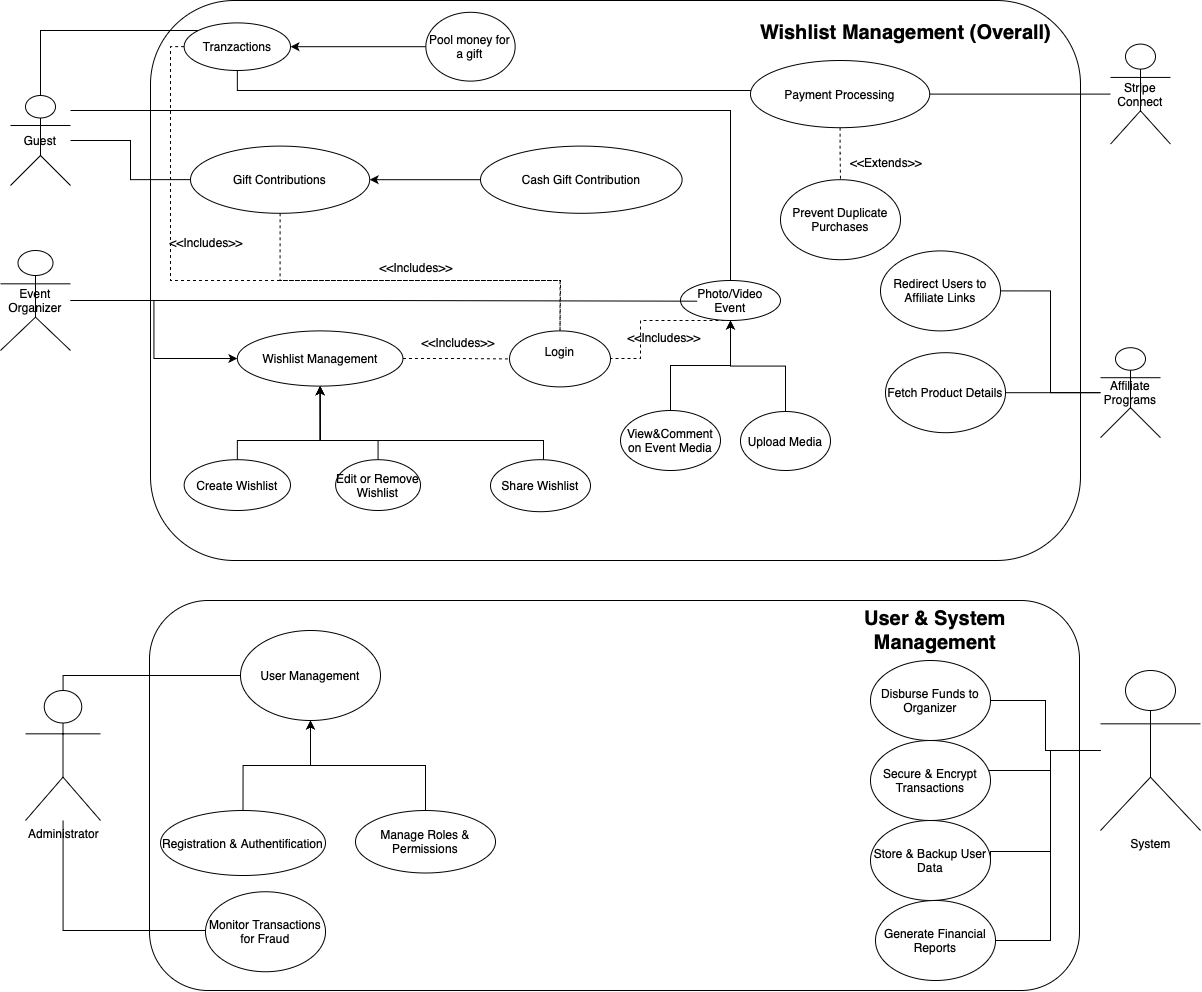

The diagram above was exported from draw.io. Its source (the exported page's mxGraphModel, read from the mxfile embedded in the PNG):
<mxGraphModel dx="1363" dy="924" grid="1" gridSize="10" guides="1" tooltips="1" connect="1" arrows="1" fold="1" page="1" pageScale="1" pageWidth="850" pageHeight="1100" math="0" shadow="0">
  <root>
    <mxCell id="0" />
    <mxCell id="1" parent="0" />
    <mxCell id="vp42KJ_1Udt9bTV2soj7-1" value="" style="rounded=1;whiteSpace=wrap;html=1;strokeColor=#000000;fillColor=none;movable=1;resizable=1;rotatable=1;deletable=1;editable=1;locked=0;connectable=1;" vertex="1" parent="1">
      <mxGeometry x="150" y="70" width="930" height="560" as="geometry" />
    </mxCell>
    <mxCell id="vp42KJ_1Udt9bTV2soj7-32" style="edgeStyle=orthogonalEdgeStyle;rounded=0;orthogonalLoop=1;jettySize=auto;html=1;endArrow=none;startFill=0;dashed=1;" edge="1" parent="vp42KJ_1Udt9bTV2soj7-1" source="vp42KJ_1Udt9bTV2soj7-2" target="vp42KJ_1Udt9bTV2soj7-30">
      <mxGeometry relative="1" as="geometry" />
    </mxCell>
    <mxCell id="vp42KJ_1Udt9bTV2soj7-2" value="Wishlist Management" style="ellipse;whiteSpace=wrap;html=1;aspect=fixed;strokeColor=#000000;" vertex="1" parent="vp42KJ_1Udt9bTV2soj7-1">
      <mxGeometry x="86.83999999999999" y="330.40000000000003" width="165.6" height="55.2" as="geometry" />
    </mxCell>
    <mxCell id="vp42KJ_1Udt9bTV2soj7-55" style="edgeStyle=orthogonalEdgeStyle;rounded=0;orthogonalLoop=1;jettySize=auto;html=1;entryX=0.5;entryY=0;entryDx=0;entryDy=0;dashed=1;endArrow=none;startFill=0;" edge="1" parent="vp42KJ_1Udt9bTV2soj7-1" source="vp42KJ_1Udt9bTV2soj7-3" target="vp42KJ_1Udt9bTV2soj7-30">
      <mxGeometry relative="1" as="geometry">
        <Array as="points">
          <mxPoint x="130" y="280" />
          <mxPoint x="410" y="280" />
        </Array>
      </mxGeometry>
    </mxCell>
    <mxCell id="vp42KJ_1Udt9bTV2soj7-3" value="Gift Contributions" style="ellipse;whiteSpace=wrap;html=1;aspect=fixed;strokeColor=#000000;" vertex="1" parent="vp42KJ_1Udt9bTV2soj7-1">
      <mxGeometry x="39.996829268292686" y="145.60000000000002" width="179.20000000000002" height="67.2" as="geometry" />
    </mxCell>
    <mxCell id="vp42KJ_1Udt9bTV2soj7-52" style="edgeStyle=orthogonalEdgeStyle;rounded=0;orthogonalLoop=1;jettySize=auto;html=1;" edge="1" parent="vp42KJ_1Udt9bTV2soj7-1" source="vp42KJ_1Udt9bTV2soj7-4" target="vp42KJ_1Udt9bTV2soj7-3">
      <mxGeometry relative="1" as="geometry" />
    </mxCell>
    <mxCell id="vp42KJ_1Udt9bTV2soj7-4" value="Cash Gift Contribution" style="ellipse;whiteSpace=wrap;html=1;aspect=fixed;strokeColor=#000000;" vertex="1" parent="vp42KJ_1Udt9bTV2soj7-1">
      <mxGeometry x="330.000243902439" y="145.60000000000002" width="201.60000000000002" height="67.2" as="geometry" />
    </mxCell>
    <mxCell id="vp42KJ_1Udt9bTV2soj7-59" style="edgeStyle=orthogonalEdgeStyle;rounded=0;orthogonalLoop=1;jettySize=auto;html=1;entryX=0.5;entryY=1;entryDx=0;entryDy=0;endArrow=none;startFill=0;" edge="1" parent="vp42KJ_1Udt9bTV2soj7-1" source="vp42KJ_1Udt9bTV2soj7-7" target="vp42KJ_1Udt9bTV2soj7-43">
      <mxGeometry relative="1" as="geometry">
        <Array as="points">
          <mxPoint x="87" y="90" />
        </Array>
      </mxGeometry>
    </mxCell>
    <mxCell id="vp42KJ_1Udt9bTV2soj7-66" style="edgeStyle=orthogonalEdgeStyle;rounded=0;orthogonalLoop=1;jettySize=auto;html=1;dashed=1;endArrow=none;startFill=0;" edge="1" parent="vp42KJ_1Udt9bTV2soj7-1" source="vp42KJ_1Udt9bTV2soj7-7" target="vp42KJ_1Udt9bTV2soj7-60">
      <mxGeometry relative="1" as="geometry" />
    </mxCell>
    <mxCell id="vp42KJ_1Udt9bTV2soj7-7" value="Payment Processing" style="ellipse;whiteSpace=wrap;html=1;aspect=fixed;strokeColor=#000000;" vertex="1" parent="vp42KJ_1Udt9bTV2soj7-1">
      <mxGeometry x="600.0014634146341" y="60.00000000000001" width="179.20000000000002" height="67.2" as="geometry" />
    </mxCell>
    <mxCell id="vp42KJ_1Udt9bTV2soj7-30" value="Login&lt;div&gt;&lt;br&gt;&lt;/div&gt;" style="ellipse;whiteSpace=wrap;html=1;" vertex="1" parent="vp42KJ_1Udt9bTV2soj7-1">
      <mxGeometry x="359.0243902439025" y="330.40000000000003" width="100.97560975609757" height="56.00000000000001" as="geometry" />
    </mxCell>
    <mxCell id="vp42KJ_1Udt9bTV2soj7-33" value="&amp;lt;&amp;lt;Includes&amp;gt;&amp;gt;" style="text;html=1;align=center;verticalAlign=middle;whiteSpace=wrap;rounded=0;" vertex="1" parent="vp42KJ_1Udt9bTV2soj7-1">
      <mxGeometry x="252.43902439024393" y="324.8" width="112.19512195121952" height="33.6" as="geometry" />
    </mxCell>
    <mxCell id="vp42KJ_1Udt9bTV2soj7-39" style="edgeStyle=orthogonalEdgeStyle;rounded=0;orthogonalLoop=1;jettySize=auto;html=1;" edge="1" parent="vp42KJ_1Udt9bTV2soj7-1" source="vp42KJ_1Udt9bTV2soj7-34" target="vp42KJ_1Udt9bTV2soj7-2">
      <mxGeometry relative="1" as="geometry">
        <Array as="points">
          <mxPoint x="87" y="440" />
          <mxPoint x="170" y="440" />
        </Array>
      </mxGeometry>
    </mxCell>
    <mxCell id="vp42KJ_1Udt9bTV2soj7-34" value="Create Wishlist" style="ellipse;whiteSpace=wrap;html=1;" vertex="1" parent="vp42KJ_1Udt9bTV2soj7-1">
      <mxGeometry x="33.66" y="459.2" width="106.34" height="50.8" as="geometry" />
    </mxCell>
    <mxCell id="vp42KJ_1Udt9bTV2soj7-40" style="edgeStyle=orthogonalEdgeStyle;rounded=0;orthogonalLoop=1;jettySize=auto;html=1;entryX=0.5;entryY=1;entryDx=0;entryDy=0;" edge="1" parent="vp42KJ_1Udt9bTV2soj7-1" source="vp42KJ_1Udt9bTV2soj7-35" target="vp42KJ_1Udt9bTV2soj7-2">
      <mxGeometry relative="1" as="geometry">
        <Array as="points">
          <mxPoint x="228" y="440" />
          <mxPoint x="170" y="440" />
        </Array>
      </mxGeometry>
    </mxCell>
    <mxCell id="vp42KJ_1Udt9bTV2soj7-35" value="Edit or Remove Wishlist" style="ellipse;whiteSpace=wrap;html=1;" vertex="1" parent="vp42KJ_1Udt9bTV2soj7-1">
      <mxGeometry x="185.12" y="459.2" width="84.88" height="50.8" as="geometry" />
    </mxCell>
    <mxCell id="vp42KJ_1Udt9bTV2soj7-41" style="edgeStyle=orthogonalEdgeStyle;rounded=0;orthogonalLoop=1;jettySize=auto;html=1;entryX=0.5;entryY=1;entryDx=0;entryDy=0;" edge="1" parent="vp42KJ_1Udt9bTV2soj7-1" source="vp42KJ_1Udt9bTV2soj7-36" target="vp42KJ_1Udt9bTV2soj7-2">
      <mxGeometry relative="1" as="geometry">
        <Array as="points">
          <mxPoint x="393" y="440" />
          <mxPoint x="170" y="440" />
        </Array>
      </mxGeometry>
    </mxCell>
    <mxCell id="vp42KJ_1Udt9bTV2soj7-36" value="Share Wishlist" style="ellipse;whiteSpace=wrap;html=1;" vertex="1" parent="vp42KJ_1Udt9bTV2soj7-1">
      <mxGeometry x="340" y="459.2" width="100" height="52" as="geometry" />
    </mxCell>
    <mxCell id="vp42KJ_1Udt9bTV2soj7-53" style="edgeStyle=orthogonalEdgeStyle;rounded=0;orthogonalLoop=1;jettySize=auto;html=1;dashed=1;endArrow=none;startFill=0;" edge="1" parent="vp42KJ_1Udt9bTV2soj7-1" source="vp42KJ_1Udt9bTV2soj7-43" target="vp42KJ_1Udt9bTV2soj7-30">
      <mxGeometry relative="1" as="geometry">
        <Array as="points">
          <mxPoint x="20" y="46" />
          <mxPoint x="20" y="280" />
          <mxPoint x="410" y="280" />
        </Array>
      </mxGeometry>
    </mxCell>
    <mxCell id="vp42KJ_1Udt9bTV2soj7-43" value="Tranzactions" style="ellipse;whiteSpace=wrap;html=1;" vertex="1" parent="vp42KJ_1Udt9bTV2soj7-1">
      <mxGeometry x="33.66" y="22.4" width="106.34" height="47.6" as="geometry" />
    </mxCell>
    <mxCell id="vp42KJ_1Udt9bTV2soj7-47" style="edgeStyle=orthogonalEdgeStyle;rounded=0;orthogonalLoop=1;jettySize=auto;html=1;entryX=1;entryY=0.5;entryDx=0;entryDy=0;" edge="1" parent="vp42KJ_1Udt9bTV2soj7-1" source="vp42KJ_1Udt9bTV2soj7-46" target="vp42KJ_1Udt9bTV2soj7-43">
      <mxGeometry relative="1" as="geometry" />
    </mxCell>
    <mxCell id="vp42KJ_1Udt9bTV2soj7-46" value="Pool money for a gift" style="ellipse;whiteSpace=wrap;html=1;" vertex="1" parent="vp42KJ_1Udt9bTV2soj7-1">
      <mxGeometry x="275.36" y="11.799999999999999" width="89.27" height="68.8" as="geometry" />
    </mxCell>
    <mxCell id="vp42KJ_1Udt9bTV2soj7-54" value="&amp;lt;&amp;lt;Includes&amp;gt;&amp;gt;" style="text;html=1;align=center;verticalAlign=middle;whiteSpace=wrap;rounded=0;" vertex="1" parent="vp42KJ_1Udt9bTV2soj7-1">
      <mxGeometry x="-0.0009756097560398302" y="225.6" width="112.19512195121952" height="33.6" as="geometry" />
    </mxCell>
    <mxCell id="vp42KJ_1Udt9bTV2soj7-56" value="&amp;lt;&amp;lt;Includes&amp;gt;&amp;gt;" style="text;html=1;align=center;verticalAlign=middle;whiteSpace=wrap;rounded=0;" vertex="1" parent="vp42KJ_1Udt9bTV2soj7-1">
      <mxGeometry x="209.99902439024396" y="250" width="112.19512195121952" height="33.6" as="geometry" />
    </mxCell>
    <mxCell id="vp42KJ_1Udt9bTV2soj7-60" value="Prevent Duplicate Purchases" style="ellipse;whiteSpace=wrap;html=1;" vertex="1" parent="vp42KJ_1Udt9bTV2soj7-1">
      <mxGeometry x="630" y="179.20000000000002" width="120" height="80" as="geometry" />
    </mxCell>
    <mxCell id="vp42KJ_1Udt9bTV2soj7-62" value="&amp;lt;&amp;lt;Extends&amp;gt;&amp;gt;" style="text;html=1;align=center;verticalAlign=middle;whiteSpace=wrap;rounded=0;" vertex="1" parent="vp42KJ_1Udt9bTV2soj7-1">
      <mxGeometry x="679.9990243902439" y="145.6" width="112.19512195121952" height="33.6" as="geometry" />
    </mxCell>
    <mxCell id="vp42KJ_1Udt9bTV2soj7-68" style="edgeStyle=orthogonalEdgeStyle;rounded=0;orthogonalLoop=1;jettySize=auto;html=1;endArrow=none;startFill=0;dashed=1;" edge="1" parent="vp42KJ_1Udt9bTV2soj7-1" source="vp42KJ_1Udt9bTV2soj7-64" target="vp42KJ_1Udt9bTV2soj7-30">
      <mxGeometry relative="1" as="geometry">
        <Array as="points">
          <mxPoint x="490" y="320" />
          <mxPoint x="490" y="358" />
        </Array>
      </mxGeometry>
    </mxCell>
    <mxCell id="vp42KJ_1Udt9bTV2soj7-64" value="Photo/Video Event" style="ellipse;whiteSpace=wrap;html=1;" vertex="1" parent="vp42KJ_1Udt9bTV2soj7-1">
      <mxGeometry x="530" y="280" width="100" height="40" as="geometry" />
    </mxCell>
    <mxCell id="vp42KJ_1Udt9bTV2soj7-73" style="edgeStyle=orthogonalEdgeStyle;rounded=0;orthogonalLoop=1;jettySize=auto;html=1;" edge="1" parent="vp42KJ_1Udt9bTV2soj7-1" source="vp42KJ_1Udt9bTV2soj7-70" target="vp42KJ_1Udt9bTV2soj7-64">
      <mxGeometry relative="1" as="geometry" />
    </mxCell>
    <mxCell id="vp42KJ_1Udt9bTV2soj7-70" value="View&amp;amp;Comment on Event Media" style="ellipse;whiteSpace=wrap;html=1;" vertex="1" parent="vp42KJ_1Udt9bTV2soj7-1">
      <mxGeometry x="470" y="410" width="100" height="60" as="geometry" />
    </mxCell>
    <mxCell id="vp42KJ_1Udt9bTV2soj7-74" style="edgeStyle=orthogonalEdgeStyle;rounded=0;orthogonalLoop=1;jettySize=auto;html=1;entryX=0.5;entryY=1;entryDx=0;entryDy=0;" edge="1" parent="vp42KJ_1Udt9bTV2soj7-1" source="vp42KJ_1Udt9bTV2soj7-71" target="vp42KJ_1Udt9bTV2soj7-64">
      <mxGeometry relative="1" as="geometry" />
    </mxCell>
    <mxCell id="vp42KJ_1Udt9bTV2soj7-71" value="Upload Media" style="ellipse;whiteSpace=wrap;html=1;" vertex="1" parent="vp42KJ_1Udt9bTV2soj7-1">
      <mxGeometry x="590" y="411" width="90" height="59" as="geometry" />
    </mxCell>
    <mxCell id="vp42KJ_1Udt9bTV2soj7-75" value="Fetch Product Details" style="ellipse;whiteSpace=wrap;html=1;" vertex="1" parent="vp42KJ_1Udt9bTV2soj7-1">
      <mxGeometry x="735" y="352.2" width="120" height="80" as="geometry" />
    </mxCell>
    <mxCell id="vp42KJ_1Udt9bTV2soj7-77" value="Redirect Users to Affiliate Links" style="ellipse;whiteSpace=wrap;html=1;" vertex="1" parent="vp42KJ_1Udt9bTV2soj7-1">
      <mxGeometry x="730" y="250.4" width="120" height="80" as="geometry" />
    </mxCell>
    <mxCell id="vp42KJ_1Udt9bTV2soj7-79" value="&amp;lt;&amp;lt;Includes&amp;gt;&amp;gt;" style="text;html=1;align=center;verticalAlign=middle;whiteSpace=wrap;rounded=0;" vertex="1" parent="vp42KJ_1Udt9bTV2soj7-1">
      <mxGeometry x="457.8090243902439" y="320.00000000000006" width="112.19512195121952" height="33.6" as="geometry" />
    </mxCell>
    <mxCell id="vp42KJ_1Udt9bTV2soj7-81" value="&lt;b&gt;&lt;font style=&quot;font-size: 20px;&quot;&gt;Wishlist Management (Overall)&lt;/font&gt;&lt;/b&gt;" style="text;html=1;align=center;verticalAlign=middle;resizable=0;points=[];autosize=1;strokeColor=none;fillColor=none;" vertex="1" parent="vp42KJ_1Udt9bTV2soj7-1">
      <mxGeometry x="600" y="11.799999999999997" width="310" height="40" as="geometry" />
    </mxCell>
    <mxCell id="vp42KJ_1Udt9bTV2soj7-42" style="edgeStyle=orthogonalEdgeStyle;rounded=0;orthogonalLoop=1;jettySize=auto;html=1;endArrow=none;startFill=0;" edge="1" parent="1" source="vp42KJ_1Udt9bTV2soj7-11" target="vp42KJ_1Udt9bTV2soj7-3">
      <mxGeometry relative="1" as="geometry" />
    </mxCell>
    <mxCell id="vp42KJ_1Udt9bTV2soj7-45" style="edgeStyle=orthogonalEdgeStyle;rounded=0;orthogonalLoop=1;jettySize=auto;html=1;endArrow=none;startFill=0;" edge="1" parent="1" source="vp42KJ_1Udt9bTV2soj7-11" target="vp42KJ_1Udt9bTV2soj7-43">
      <mxGeometry relative="1" as="geometry">
        <Array as="points">
          <mxPoint x="40" y="100" />
        </Array>
      </mxGeometry>
    </mxCell>
    <mxCell id="vp42KJ_1Udt9bTV2soj7-65" style="edgeStyle=orthogonalEdgeStyle;rounded=0;orthogonalLoop=1;jettySize=auto;html=1;endArrow=none;startFill=0;" edge="1" parent="1" source="vp42KJ_1Udt9bTV2soj7-11" target="vp42KJ_1Udt9bTV2soj7-64">
      <mxGeometry relative="1" as="geometry">
        <Array as="points">
          <mxPoint x="730" y="180" />
        </Array>
      </mxGeometry>
    </mxCell>
    <mxCell id="vp42KJ_1Udt9bTV2soj7-11" value="Guest" style="shape=umlActor;whiteSpace=wrap;html=1;" vertex="1" parent="1">
      <mxGeometry x="10" y="165" width="60" height="90" as="geometry" />
    </mxCell>
    <mxCell id="vp42KJ_1Udt9bTV2soj7-10" value="Event Organizer" style="shape=umlActor;whiteSpace=wrap;html=1;" vertex="1" parent="1">
      <mxGeometry y="320" width="70" height="100" as="geometry" />
    </mxCell>
    <mxCell id="vp42KJ_1Udt9bTV2soj7-29" style="edgeStyle=orthogonalEdgeStyle;rounded=0;orthogonalLoop=1;jettySize=auto;html=1;" edge="1" parent="1" source="vp42KJ_1Udt9bTV2soj7-10" target="vp42KJ_1Udt9bTV2soj7-2">
      <mxGeometry relative="1" as="geometry" />
    </mxCell>
    <mxCell id="vp42KJ_1Udt9bTV2soj7-67" style="edgeStyle=orthogonalEdgeStyle;rounded=0;orthogonalLoop=1;jettySize=auto;html=1;entryX=0.167;entryY=0.517;entryDx=0;entryDy=0;entryPerimeter=0;endArrow=none;startFill=0;" edge="1" parent="1" source="vp42KJ_1Udt9bTV2soj7-10" target="vp42KJ_1Udt9bTV2soj7-64">
      <mxGeometry relative="1" as="geometry" />
    </mxCell>
    <mxCell id="vp42KJ_1Udt9bTV2soj7-76" style="edgeStyle=orthogonalEdgeStyle;rounded=0;orthogonalLoop=1;jettySize=auto;html=1;endArrow=none;startFill=0;" edge="1" parent="1" source="vp42KJ_1Udt9bTV2soj7-13" target="vp42KJ_1Udt9bTV2soj7-75">
      <mxGeometry relative="1" as="geometry" />
    </mxCell>
    <mxCell id="vp42KJ_1Udt9bTV2soj7-78" style="edgeStyle=orthogonalEdgeStyle;rounded=0;orthogonalLoop=1;jettySize=auto;html=1;entryX=1;entryY=0.5;entryDx=0;entryDy=0;endArrow=none;startFill=0;" edge="1" parent="1" source="vp42KJ_1Udt9bTV2soj7-13" target="vp42KJ_1Udt9bTV2soj7-77">
      <mxGeometry relative="1" as="geometry" />
    </mxCell>
    <mxCell id="vp42KJ_1Udt9bTV2soj7-13" value="Affiliate Programs" style="shape=umlActor;whiteSpace=wrap;html=1;" vertex="1" parent="1">
      <mxGeometry x="1100" y="417.2" width="60" height="90" as="geometry" />
    </mxCell>
    <mxCell id="vp42KJ_1Udt9bTV2soj7-12" value="Stripe Connect" style="shape=umlActor;whiteSpace=wrap;html=1;" vertex="1" parent="1">
      <mxGeometry x="1110" y="113.6" width="60" height="100" as="geometry" />
    </mxCell>
    <mxCell id="vp42KJ_1Udt9bTV2soj7-58" style="edgeStyle=orthogonalEdgeStyle;rounded=0;orthogonalLoop=1;jettySize=auto;html=1;endArrow=none;startFill=0;" edge="1" parent="1" source="vp42KJ_1Udt9bTV2soj7-12" target="vp42KJ_1Udt9bTV2soj7-7">
      <mxGeometry relative="1" as="geometry" />
    </mxCell>
    <mxCell id="vp42KJ_1Udt9bTV2soj7-80" value="" style="rounded=1;whiteSpace=wrap;html=1;fillColor=none;" vertex="1" parent="1">
      <mxGeometry x="149" y="670" width="930" height="390" as="geometry" />
    </mxCell>
    <mxCell id="vp42KJ_1Udt9bTV2soj7-82" value="&lt;b&gt;&lt;font style=&quot;font-size: 20px;&quot;&gt;User &amp;amp; System Management&lt;/font&gt;&lt;/b&gt;" style="text;html=1;align=center;verticalAlign=middle;whiteSpace=wrap;rounded=0;glass=0;" vertex="1" parent="1">
      <mxGeometry x="815" y="690" width="240" height="20" as="geometry" />
    </mxCell>
    <mxCell id="vp42KJ_1Udt9bTV2soj7-89" style="edgeStyle=orthogonalEdgeStyle;rounded=0;orthogonalLoop=1;jettySize=auto;html=1;endArrow=none;startFill=0;" edge="1" parent="1" source="vp42KJ_1Udt9bTV2soj7-83" target="vp42KJ_1Udt9bTV2soj7-88">
      <mxGeometry relative="1" as="geometry">
        <Array as="points">
          <mxPoint x="63" y="745" />
        </Array>
      </mxGeometry>
    </mxCell>
    <mxCell id="vp42KJ_1Udt9bTV2soj7-101" style="edgeStyle=orthogonalEdgeStyle;rounded=0;orthogonalLoop=1;jettySize=auto;html=1;endArrow=none;startFill=0;" edge="1" parent="1" source="vp42KJ_1Udt9bTV2soj7-83" target="vp42KJ_1Udt9bTV2soj7-100">
      <mxGeometry relative="1" as="geometry">
        <Array as="points">
          <mxPoint x="63" y="1000" />
        </Array>
      </mxGeometry>
    </mxCell>
    <mxCell id="vp42KJ_1Udt9bTV2soj7-83" value="Administrator" style="shape=umlActor;verticalLabelPosition=bottom;verticalAlign=top;html=1;outlineConnect=0;" vertex="1" parent="1">
      <mxGeometry x="25" y="760" width="75" height="130" as="geometry" />
    </mxCell>
    <mxCell id="vp42KJ_1Udt9bTV2soj7-87" style="edgeStyle=orthogonalEdgeStyle;rounded=0;orthogonalLoop=1;jettySize=auto;html=1;entryX=1;entryY=0.5;entryDx=0;entryDy=0;endArrow=none;startFill=0;" edge="1" parent="1" source="vp42KJ_1Udt9bTV2soj7-84" target="vp42KJ_1Udt9bTV2soj7-86">
      <mxGeometry relative="1" as="geometry" />
    </mxCell>
    <mxCell id="vp42KJ_1Udt9bTV2soj7-95" style="edgeStyle=orthogonalEdgeStyle;rounded=0;orthogonalLoop=1;jettySize=auto;html=1;endArrow=none;startFill=0;" edge="1" parent="1" source="vp42KJ_1Udt9bTV2soj7-84" target="vp42KJ_1Udt9bTV2soj7-94">
      <mxGeometry relative="1" as="geometry">
        <Array as="points">
          <mxPoint x="1050" y="820" />
          <mxPoint x="1050" y="840" />
        </Array>
      </mxGeometry>
    </mxCell>
    <mxCell id="vp42KJ_1Udt9bTV2soj7-97" style="edgeStyle=orthogonalEdgeStyle;rounded=0;orthogonalLoop=1;jettySize=auto;html=1;entryX=1;entryY=0.5;entryDx=0;entryDy=0;endArrow=none;startFill=0;" edge="1" parent="1" source="vp42KJ_1Udt9bTV2soj7-84" target="vp42KJ_1Udt9bTV2soj7-96">
      <mxGeometry relative="1" as="geometry">
        <Array as="points">
          <mxPoint x="1050" y="820" />
          <mxPoint x="1050" y="921" />
        </Array>
      </mxGeometry>
    </mxCell>
    <mxCell id="vp42KJ_1Udt9bTV2soj7-99" style="edgeStyle=orthogonalEdgeStyle;rounded=0;orthogonalLoop=1;jettySize=auto;html=1;entryX=1;entryY=0.5;entryDx=0;entryDy=0;endArrow=none;startFill=0;" edge="1" parent="1" source="vp42KJ_1Udt9bTV2soj7-84" target="vp42KJ_1Udt9bTV2soj7-98">
      <mxGeometry relative="1" as="geometry">
        <Array as="points">
          <mxPoint x="1050" y="820" />
          <mxPoint x="1050" y="1010" />
        </Array>
      </mxGeometry>
    </mxCell>
    <mxCell id="vp42KJ_1Udt9bTV2soj7-84" value="System&lt;div&gt;&lt;br&gt;&lt;/div&gt;" style="shape=umlActor;verticalLabelPosition=bottom;verticalAlign=top;html=1;outlineConnect=0;" vertex="1" parent="1">
      <mxGeometry x="1100" y="740" width="100" height="160" as="geometry" />
    </mxCell>
    <mxCell id="vp42KJ_1Udt9bTV2soj7-86" value="Disburse Funds to Organizer" style="ellipse;whiteSpace=wrap;html=1;" vertex="1" parent="1">
      <mxGeometry x="870" y="730" width="120" height="80" as="geometry" />
    </mxCell>
    <mxCell id="vp42KJ_1Udt9bTV2soj7-88" value="User Management" style="ellipse;whiteSpace=wrap;html=1;" vertex="1" parent="1">
      <mxGeometry x="240" y="700" width="140" height="90" as="geometry" />
    </mxCell>
    <mxCell id="vp42KJ_1Udt9bTV2soj7-91" style="edgeStyle=orthogonalEdgeStyle;rounded=0;orthogonalLoop=1;jettySize=auto;html=1;" edge="1" parent="1" source="vp42KJ_1Udt9bTV2soj7-90" target="vp42KJ_1Udt9bTV2soj7-88">
      <mxGeometry relative="1" as="geometry" />
    </mxCell>
    <mxCell id="vp42KJ_1Udt9bTV2soj7-90" value="Registration &amp;amp; Authentification" style="ellipse;whiteSpace=wrap;html=1;" vertex="1" parent="1">
      <mxGeometry x="160" y="880" width="165" height="65" as="geometry" />
    </mxCell>
    <mxCell id="vp42KJ_1Udt9bTV2soj7-93" style="edgeStyle=orthogonalEdgeStyle;rounded=0;orthogonalLoop=1;jettySize=auto;html=1;entryX=0.5;entryY=1;entryDx=0;entryDy=0;" edge="1" parent="1" source="vp42KJ_1Udt9bTV2soj7-92" target="vp42KJ_1Udt9bTV2soj7-88">
      <mxGeometry relative="1" as="geometry" />
    </mxCell>
    <mxCell id="vp42KJ_1Udt9bTV2soj7-92" value="Manage Roles &amp;amp; Permissions" style="ellipse;whiteSpace=wrap;html=1;" vertex="1" parent="1">
      <mxGeometry x="355" y="880" width="140" height="62.5" as="geometry" />
    </mxCell>
    <mxCell id="vp42KJ_1Udt9bTV2soj7-94" value="Secure &amp;amp; Encrypt Transactions" style="ellipse;whiteSpace=wrap;html=1;" vertex="1" parent="1">
      <mxGeometry x="870" y="810" width="120" height="80" as="geometry" />
    </mxCell>
    <mxCell id="vp42KJ_1Udt9bTV2soj7-96" value="Store &amp;amp; Backup User Data" style="ellipse;whiteSpace=wrap;html=1;" vertex="1" parent="1">
      <mxGeometry x="870" y="890" width="120" height="80" as="geometry" />
    </mxCell>
    <mxCell id="vp42KJ_1Udt9bTV2soj7-98" value="Generate Financial Reports" style="ellipse;whiteSpace=wrap;html=1;" vertex="1" parent="1">
      <mxGeometry x="875" y="970" width="120" height="80" as="geometry" />
    </mxCell>
    <mxCell id="vp42KJ_1Udt9bTV2soj7-100" value="Monitor Transactions for Fraud" style="ellipse;whiteSpace=wrap;html=1;" vertex="1" parent="1">
      <mxGeometry x="205" y="961.25" width="120" height="80" as="geometry" />
    </mxCell>
  </root>
</mxGraphModel>